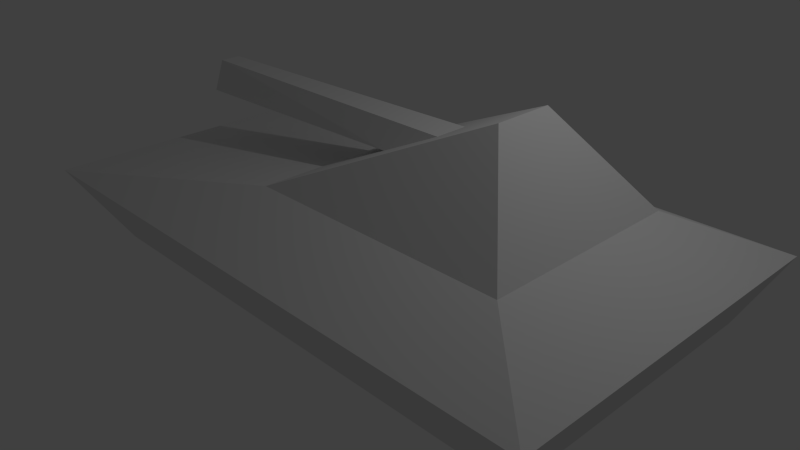 # Source: tank.blend  (saved by Blender 2.66.0; exported with 4.5.12 LTS)
import bpy
from mathutils import Matrix  # noqa: F401  (used for matrix-valued properties, if any)

bpy.ops.wm.read_factory_settings(use_empty=True)
scene = bpy.context.scene
scene.name = 'Scene'

# ---- collections
col_collection_1 = bpy.data.collections.new('Collection 1'); scene.collection.children.link(col_collection_1)

# ---- materials (node trees are filled in below, after node groups)
mat_material = bpy.data.materials.new('Material')
mat_material.alpha_threshold = 0.0
mat_material.use_transparent_shadow = False
mat_material.roughness = 0.5
mat_material.line_color = (0.0, 0.0, 0.0, 1.0)

# ---- material node trees

# ---- world
world_world = bpy.data.worlds.new('World'); scene.world = world_world
world_world.color = (0.05088, 0.05088, 0.05088)
world_world.use_sun_shadow = False
world_world.sun_shadow_jitter_overblur = 0.0
world_world.cycles.sampling_method = 'MANUAL'
world_world.cycles.sample_map_resolution = 256

# ---- cameras
cam_camera = bpy.data.cameras.new('Camera')
cam_camera.clip_end = 100.0
cam_camera.lens = 35.0
cam_camera.sensor_width = 32.0
cam_camera.sensor_height = 18.0
cam_camera.ortho_scale = 7.314
cam_camera.dof.focus_distance = 0.0
cam_camera.dof.aperture_fstop = 128.0

# ---- lights
light_lamp = bpy.data.lights.new('Lamp', 'POINT')
light_lamp.transmission_factor = 0.0
light_lamp.cutoff_distance = 30.0
light_lamp.energy = 100.0
light_lamp.shadow_buffer_clip_start = 1.001
light_lamp.shadow_soft_size = 0.1
light_lamp.shadow_maximum_resolution = 0.006
light_lamp.use_absolute_resolution = True
light_lamp.cycles.use_multiple_importance_sampling = False

# ---- meshes
me_cube = bpy.data.meshes.new('Cube')
me_cube.from_pydata([(0.9051, 0.5503, -0.09042), (0.9051, -0.5503, -0.09042), (-0.6447, -0.5503, -0.09042), (-0.6447, 0.5503, -0.09042), (1.0, 0.68, 0.7585), (1.0, -0.68, 0.7585), (-0.8507, -0.68, 0.7585), (-0.8507, 0.68, 0.7585), (0.7336, 0.3845, 1.253), (0.7336, -0.3845, 1.253), (-0.08234, -0.3845, 1.253), (-0.08234, 0.3845, 1.253), (0.5353, 0.111, 2.464), (0.5353, -0.111, 2.464), (0.1442, 0.1025, 1.697), (0.1442, -0.1025, 1.697), (0.3088, 0.06359, 2.02), (0.3088, -0.06359, 2.02), (-0.6837, 0.08319, 1.596), (-0.6806, -0.08283, 1.595), (-0.6815, 0.04036, 1.994), (-0.6806, -0.04072, 1.994)], [], [(0, 1, 2, 3), (4, 7, 11, 8), (0, 4, 5, 1), (1, 5, 6, 2), (2, 6, 7, 3), (4, 0, 3, 7), (9, 8, 12, 13), (6, 5, 9, 10), (7, 6, 10, 11), (5, 4, 8, 9), (14, 15, 19, 18), (12, 8, 11), (9, 13, 10), (19, 21, 20, 18), (15, 17, 21, 19), (16, 14, 18, 20), (17, 16, 20, 21), (10, 13, 12, 11)])
me_cube.materials.append(mat_material)
me_cube.use_remesh_preserve_volume = False
me_cube.use_remesh_preserve_attributes = False
me_cube.use_mirror_vertex_groups = False
me_cube.update()

# ---- objects
ob_cube = bpy.data.objects.new('Cube', me_cube)
ob_lamp = bpy.data.objects.new('Lamp', light_lamp)
ob_camera = bpy.data.objects.new('Camera', cam_camera)

# ---- transforms, parenting, visibility, modifiers, constraints
ob_cube.location = (0.0, 0.0, 0.0)
ob_cube.scale = (4.325, 3.419, 1.0)
ob_cube.lock_rotations_4d = False
ob_cube.empty_display_type = 'ARROWS'
ob_cube.lineart.crease_threshold = 0.0
ob_lamp.location = (4.076, 1.005, 5.904)
ob_lamp.rotation_euler = (0.6503, 0.05522, 1.866)
ob_lamp.lock_rotations_4d = False
ob_lamp.empty_display_type = 'ARROWS'
ob_lamp.color = (0.0, 0.0, 0.0, 0.0)
ob_lamp.lineart.crease_threshold = 0.0
ob_camera.location = (7.481, -6.508, 5.344)
ob_camera.rotation_euler = (1.109, 0.01082, 0.8149)
ob_camera.lock_rotations_4d = False
ob_camera.empty_display_type = 'ARROWS'
ob_camera.color = (0.0, 0.0, 0.0, 0.0)
ob_camera.display_type = 'WIRE'
ob_camera.lineart.crease_threshold = 0.0

# ---- collection membership
col_collection_1.objects.link(ob_cube)
col_collection_1.objects.link(ob_lamp)
col_collection_1.objects.link(ob_camera)

# ---- scene / render settings (as saved in the file)
scene.camera = ob_camera
scene.frame_start = 1; scene.frame_end = 250; scene.frame_set(1)
scene.render.engine = 'BLENDER_EEVEE_NEXT'
scene.render.image_settings.color_mode = 'RGB'
scene.render.image_settings.compression = 90
scene.render.resolution_percentage = 50
scene.render.dither_intensity = 0.0
scene.render.bake_margin = 2
scene.cycles.use_denoising = False
scene.cycles.samples = 10
scene.cycles.sampling_pattern = 'TABULATED_SOBOL'
scene.cycles.light_sampling_threshold = 0.0
scene.cycles.use_adaptive_sampling = False
scene.cycles.use_light_tree = False
scene.cycles.blur_glossy = 0.0
scene.cycles.volume_bounces = 1
scene.cycles.pixel_filter_type = 'GAUSSIAN'
scene.cycles.sample_clamp_indirect = 0.0
scene.view_settings.view_transform = 'Standard'
bpy.context.view_layer.update()
